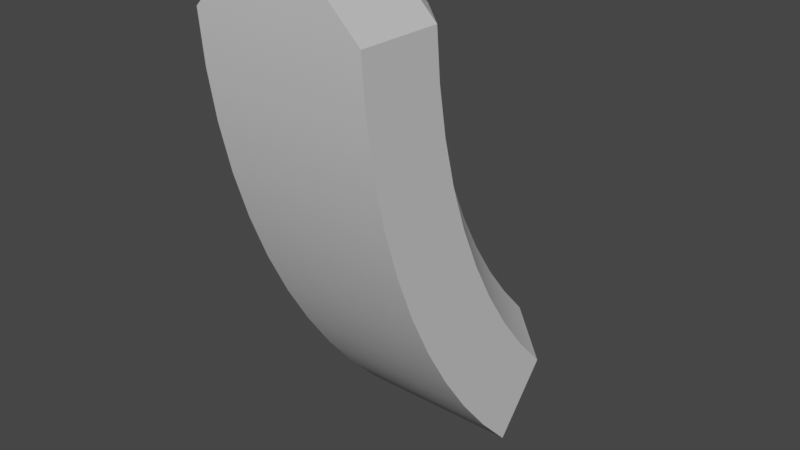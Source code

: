 # Source: QuarterRing-Long.blend  (saved by Blender 2.93.21; exported with 4.5.12 LTS)
import bpy
from mathutils import Matrix  # noqa: F401  (used for matrix-valued properties, if any)

bpy.ops.wm.read_factory_settings(use_empty=True)
scene = bpy.context.scene
scene.name = 'Scene'

# ---- collections
col_collection = bpy.data.collections.new('Collection'); scene.collection.children.link(col_collection)

# ---- materials (node trees are filled in below, after node groups)
mat_ring = bpy.data.materials.new('Ring')
mat_ring.use_transparent_shadow = False
mat_ring.diffuse_color = (0.6275, 0.6275, 0.6275, 1.0)
mat_ring.roughness = 1.0
mat_ring.specular_intensity = 0.0

# ---- material node trees
mat_ring.use_nodes = True; mat_ring.node_tree.nodes.clear()
_N = mat_ring.node_tree.nodes; _L = mat_ring.node_tree.links
n0 = _N.new('ShaderNodeBsdfPrincipled'); n0.name = 'Principled BSDF'; n0.location = (10, 300)
n0.distribution = 'GGX'
n0.subsurface_method = 'BURLEY'
n0.inputs[0].default_value = (0.6275, 0.6275, 0.6275, 1.0)
n0.inputs[2].default_value = 1.0
n0.inputs[3].default_value = 1.45
n0.inputs[13].default_value = 0.0
n0.inputs[27].default_value = (0.0, 0.0, 0.0, 1.0)
n0.inputs[28].default_value = 1.0
n1 = _N.new('ShaderNodeOutputMaterial'); n1.name = 'Material Output'; n1.location = (300, 300)
_L.new(n0.outputs[0], n1.inputs[0])
n1.is_active_output = True

# ---- world
world_world = bpy.data.worlds.new('World'); scene.world = world_world
world_world.use_nodes = True; world_world.node_tree.nodes.clear()
_N = world_world.node_tree.nodes; _L = world_world.node_tree.links
n0 = _N.new('ShaderNodeOutputWorld'); n0.name = 'World Output'; n0.location = (300, 300)
n1 = _N.new('ShaderNodeBackground'); n1.name = 'Background'; n1.location = (10, 300)
n1.inputs[0].default_value = (0.05088, 0.05088, 0.05088, 1.0)
_L.new(n1.outputs[0], n0.inputs[0])
n0.is_active_output = True
world_world.color = (0.05088, 0.05088, 0.05088)
world_world.use_sun_shadow = False
world_world.sun_shadow_jitter_overblur = 0.0

# ---- meshes
me_quarterring_long = bpy.data.meshes.new('QuarterRing-Long')
me_quarterring_long.from_pydata([(-14.5, -6.99, -0.3781), (-15.0, -6.489, -0.3865), (-15.0, -6.999, 0.1222), (-14.5, -4.958, -4.941), (-15.0, -4.592, -5.283), (-15.0, -4.629, -4.563), (-16.0, -6.489, -0.3865), (-16.24, -6.73, -0.3824), (-16.0, -6.999, 0.1222), (-16.5, -6.99, -0.3781), (-16.0, -7.999, 0.1396), (-16.5, -7.992, -0.3606), (-16.5, -4.958, -4.941), (-16.24, -4.787, -4.745), (-16.0, -4.592, -5.283), (-16.0, -4.629, -4.563), (-16.5, -6.936, -0.9429), (-16.0, -6.437, -0.9029), (-16.5, -6.837, -1.502), (-16.0, -6.344, -1.414), (-16.5, -6.693, -2.05), (-16.0, -6.211, -1.915), (-16.5, -6.505, -2.586), (-16.0, -6.039, -2.405), (-16.0, -5.828, -2.879), (-16.5, -6.274, -3.104), (-16.0, -5.58, -3.334), (-16.5, -6.002, -3.602), (-16.0, -5.296, -3.769), (-16.5, -5.691, -4.076), (-16.0, -4.978, -4.179), (-16.5, -5.342, -4.524), (-16.0, -5.248, -6.038), (-16.5, -5.616, -5.698), (-14.5, -6.936, -0.9429), (-15.0, -6.437, -0.9029), (-14.5, -6.837, -1.502), (-15.0, -6.344, -1.414), (-14.5, -6.693, -2.05), (-15.0, -6.211, -1.915), (-14.5, -6.505, -2.586), (-15.0, -6.039, -2.405), (-15.0, -5.828, -2.879), (-14.5, -6.274, -3.104), (-15.0, -5.58, -3.334), (-14.5, -6.002, -3.602), (-15.0, -5.296, -3.769), (-14.5, -5.691, -4.076), (-15.0, -4.978, -4.179), (-14.5, -5.342, -4.524), (-15.0, -5.248, -6.038), (-14.5, -5.616, -5.698), (-15.0, -7.999, 0.1396), (-14.5, -7.992, -0.3606), (-14.5, -6.025, -5.263), (-16.5, -6.025, -5.263), (-14.5, -6.402, -4.798), (-16.5, -6.402, -4.798), (-14.5, -6.742, -4.306), (-16.5, -6.742, -4.306), (-14.5, -7.045, -3.791), (-16.5, -7.045, -3.791), (-14.5, -7.308, -3.254), (-16.5, -7.308, -3.254), (-14.5, -7.531, -2.699), (-16.5, -7.531, -2.699), (-14.5, -7.712, -2.129), (-16.5, -7.712, -2.129), (-14.5, -7.849, -1.547), (-16.5, -7.849, -1.547), (-14.5, -7.943, -0.9565), (-16.5, -7.943, -0.9565)], [], [(0, 1, 2), (3, 4, 5), (6, 7, 8), (8, 7, 9), (10, 8, 11), (11, 8, 9), (1, 6, 2), (2, 6, 8), (12, 13, 14), (14, 13, 15), (9, 7, 16), (16, 7, 6), (16, 6, 17), (16, 17, 18), (18, 17, 19), (18, 19, 20), (20, 19, 21), (20, 21, 22), (22, 21, 23), (22, 23, 24), (22, 24, 25), (25, 24, 26), (25, 26, 27), (27, 26, 28), (27, 28, 29), (29, 28, 30), (29, 30, 31), (31, 30, 15), (31, 15, 13), (13, 12, 31), (5, 4, 15), (15, 4, 14), (32, 33, 14), (14, 33, 12), (0, 34, 1), (1, 34, 35), (35, 34, 36), (35, 36, 37), (37, 36, 38), (37, 38, 39), (39, 38, 40), (39, 40, 41), (41, 40, 42), (42, 40, 43), (42, 43, 44), (44, 43, 45), (44, 45, 46), (46, 45, 47), (46, 47, 48), (48, 47, 49), (48, 49, 5), (5, 49, 3), (50, 4, 51), (51, 4, 3), (52, 53, 2), (2, 53, 0), (32, 14, 50), (50, 14, 4), (32, 50, 33), (33, 50, 51), (33, 51, 54), (33, 54, 55), (55, 54, 56), (55, 56, 57), (57, 56, 58), (57, 58, 59), (59, 58, 60), (59, 60, 61), (61, 60, 62), (61, 62, 63), (63, 62, 64), (63, 64, 65), (65, 64, 66), (65, 66, 67), (67, 66, 68), (67, 68, 69), (69, 68, 70), (69, 70, 71), (71, 70, 53), (71, 53, 11), (11, 53, 10), (10, 53, 52), (51, 3, 54), (54, 3, 49), (54, 49, 56), (56, 49, 47), (56, 47, 58), (58, 47, 45), (58, 45, 60), (60, 45, 43), (60, 43, 62), (62, 43, 40), (62, 40, 64), (64, 40, 38), (64, 38, 66), (66, 38, 36), (66, 36, 68), (68, 36, 34), (68, 34, 70), (70, 34, 0), (70, 0, 53), (6, 1, 17), (17, 1, 35), (17, 35, 19), (19, 35, 37), (19, 37, 21), (21, 37, 39), (21, 39, 23), (23, 39, 41), (23, 41, 24), (24, 41, 42), (24, 42, 26), (26, 42, 44), (26, 44, 28), (28, 44, 46), (28, 46, 30), (30, 46, 48), (30, 48, 15), (15, 48, 5), (8, 10, 2), (2, 10, 52), (33, 55, 12), (12, 55, 31), (31, 55, 57), (31, 57, 29), (29, 57, 59), (29, 59, 27), (27, 59, 61), (27, 61, 25), (25, 61, 63), (25, 63, 22), (22, 63, 65), (22, 65, 20), (20, 65, 67), (20, 67, 18), (18, 67, 69), (18, 69, 16), (16, 69, 71), (16, 71, 9), (9, 71, 11)])
me_quarterring_long.polygons.foreach_set('use_smooth', [True] * 140)
_k = set([(0, 1), (0, 2), (0, 34), (0, 53), (1, 2), (1, 6), (1, 35), (2, 8), (2, 52), (3, 4), (3, 5), (3, 49), (3, 51), (4, 5), (4, 14), (4, 50), (5, 15), (5, 48), (6, 7), (6, 8), (6, 17), (7, 9), (8, 9), (8, 10), (9, 11), (9, 16), (10, 11), (10, 52), (11, 71), (12, 13), (12, 14), (12, 31), (12, 33), (13, 15), (14, 15), (14, 32), (15, 30), (16, 18), (17, 19), (18, 20), (19, 21), (20, 22), (21, 23), (22, 25), (23, 24), (24, 26), (25, 27), (26, 28), (27, 29), (28, 30), (29, 31), (32, 33), (32, 50), (33, 55), (34, 36), (35, 37), (36, 38), (37, 39), (38, 40), (39, 41), (40, 43), (41, 42), (42, 44), (43, 45), (44, 46), (45, 47), (46, 48), (47, 49), (50, 51), (51, 54), (52, 53), (53, 70), (54, 56), (55, 57), (56, 58), (57, 59), (58, 60), (59, 61), (60, 62), (61, 63), (62, 64), (63, 65), (64, 66), (65, 67), (66, 68), (67, 69), (68, 70), (69, 71)])
me_quarterring_long.attributes.new('sharp_edge', 'BOOLEAN', 'EDGE').data.foreach_set('value', [ (min(e.vertices), max(e.vertices)) in _k for e in me_quarterring_long.edges])
_uv = me_quarterring_long.uv_layers.new(name='UVMap')
_uv.uv.foreach_set('vector', [-35.08, 61.5, 0.0, 0.0, 35.64, 62.63, 30.44, 63.85, 0.0, 0.0, 71.78, 6.362, -35.08, -61.5, -18.21, -31.92, -70.72, 1.123, -70.72, 1.123, -18.21, -31.92, 0.0, 0.0, -37.46, 170.6, -36.23, 70.57, 33.26, 169.9, 33.26, 169.9, -36.23, 70.57, 34.5, 69.65, -150.0, -36.03, -50.0, -36.03, -150.0, 36.03, -150.0, 36.03, -50.0, -36.03, -50.0, 36.03, 0.0, 0.0, -21.45, -29.84, 30.44, -63.85, 30.44, -63.85, -21.45, -29.84, -41.34, -57.49, -35.36, -540.8, 1.345, -539.0, -35.36, -486.1, -35.36, -486.1, 1.345, -539.0, 35.36, -537.1, -35.36, -486.1, 35.36, -537.1, 35.36, -483.2, -35.36, -486.1, 35.36, -483.2, -35.36, -431.3, -35.36, -431.3, 35.36, -483.2, 35.36, -429.3, -35.36, -431.3, 35.36, -429.3, -35.36, -376.6, -35.36, -376.6, 35.36, -429.3, 35.36, -375.4, -35.36, -376.6, 35.36, -375.4, -35.36, -321.9, -35.36, -321.9, 35.36, -375.4, 35.36, -321.5, -35.36, -321.9, 35.36, -321.5, 35.36, -267.6, -35.36, -321.9, 35.36, -267.6, -35.36, -267.2, -35.36, -267.2, 35.36, -267.6, 35.36, -213.7, -35.36, -267.2, 35.36, -213.7, -35.36, -212.4, -35.36, -212.4, 35.36, -213.7, 35.36, -159.8, -35.36, -212.4, 35.36, -159.8, -35.36, -157.7, -35.36, -157.7, 35.36, -159.8, 35.36, -105.8, -35.36, -157.7, 35.36, -105.8, -35.36, -103.0, -35.36, -103.0, 35.36, -105.8, 35.36, -51.94, -35.36, -103.0, 35.36, -51.94, 1.345, -50.09, 1.345, -50.09, -35.36, -48.26, -35.36, -103.0, 36.03, 150.0, -36.03, 150.0, 36.03, 50.0, 36.03, 50.0, -36.03, 150.0, -36.03, 50.0, 82.68, 45.62, 26.84, 89.02, 19.58, -31.96, 19.58, -31.96, 26.84, 89.02, -36.4, 11.28, 35.36, -540.8, 35.36, -486.1, -35.36, -537.1, -35.36, -537.1, 35.36, -486.1, -35.36, -483.2, -35.36, -483.2, 35.36, -486.1, 35.36, -431.3, -35.36, -483.2, 35.36, -431.3, -35.36, -429.3, -35.36, -429.3, 35.36, -431.3, 35.36, -376.6, -35.36, -429.3, 35.36, -376.6, -35.36, -375.4, -35.36, -375.4, 35.36, -376.6, 35.36, -321.9, -35.36, -375.4, 35.36, -321.9, -35.36, -321.5, -35.36, -321.5, 35.36, -321.9, -35.36, -267.6, -35.36, -267.6, 35.36, -321.9, 35.36, -267.2, -35.36, -267.6, 35.36, -267.2, -35.36, -213.7, -35.36, -213.7, 35.36, -267.2, 35.36, -212.4, -35.36, -213.7, 35.36, -212.4, -35.36, -159.8, -35.36, -159.8, 35.36, -212.4, 35.36, -157.7, -35.36, -159.8, 35.36, -157.7, -35.36, -105.8, -35.36, -105.8, 35.36, -157.7, 35.36, -103.0, -35.36, -105.8, 35.36, -103.0, -35.36, -51.94, -35.36, -51.94, 35.36, -103.0, 35.36, -48.26, -82.68, 45.62, -19.58, -31.96, -26.84, 89.02, -26.84, 89.02, -19.58, -31.96, 36.4, 11.28, 37.46, 170.6, -33.26, 169.9, 36.23, 70.57, 36.23, 70.57, -33.26, 169.9, -34.5, 69.65, 0.0, 50.0, 100.0, 50.0, 0.0, 150.0, 0.0, 150.0, 100.0, 50.0, 100.0, 150.0, -50.0, 0.0, -150.0, 0.0, 0.0, -50.03, 0.0, -50.03, -150.0, 0.0, -200.0, -50.03, 0.0, -50.03, -200.0, -50.03, -200.0, -109.8, 0.0, -50.03, -200.0, -109.8, 0.0, -109.8, 0.0, -109.8, -200.0, -109.8, -200.0, -169.6, 0.0, -109.8, -200.0, -169.6, 0.0, -169.6, 0.0, -169.6, -200.0, -169.6, -200.0, -229.5, 0.0, -169.6, -200.0, -229.5, 0.0, -229.5, 0.0, -229.5, -200.0, -229.5, -200.0, -289.3, 0.0, -229.5, -200.0, -289.3, 0.0, -289.3, 0.0, -289.3, -200.0, -289.3, -200.0, -349.1, 0.0, -289.3, -200.0, -349.1, 0.0, -349.1, 0.0, -349.1, -200.0, -349.1, -200.0, -408.9, 0.0, -349.1, -200.0, -408.9, 0.0, -408.9, 0.0, -408.9, -200.0, -408.9, -200.0, -468.7, 0.0, -408.9, -200.0, -468.7, 0.0, -468.7, 0.0, -468.7, -200.0, -468.7, -200.0, -528.5, 0.0, -468.7, -200.0, -528.5, 0.0, -528.5, 0.0, -528.5, -200.0, -528.5, -200.0, -588.3, 0.0, -528.5, -200.0, -588.3, 0.0, -588.3, 0.0, -588.3, -200.0, -588.3, -200.0, -648.1, 0.0, -588.3, -200.0, -648.1, 0.0, -648.1, 0.0, -648.1, -200.0, -648.1, -50.0, -698.1, -50.0, -698.1, -200.0, -648.1, -150.0, -698.1, 51.66, -274.9, 117.4, -199.2, 10.67, -231.3, 10.67, -231.3, 117.4, -199.2, 79.02, -157.5, 10.67, -231.3, 79.02, -157.5, -26.95, -184.9, -26.95, -184.9, 79.02, -157.5, 44.14, -112.7, -26.95, -184.9, 44.14, -112.7, -60.99, -135.7, -60.99, -135.7, 44.14, -112.7, 13.0, -65.29, -60.99, -135.7, 13.0, -65.29, -91.27, -84.16, -91.27, -84.16, 13.0, -65.29, -14.2, -15.5, -91.27, -84.16, -14.2, -15.5, -117.6, -30.49, -117.6, -30.49, -14.2, -15.5, -37.28, 36.34, -117.6, -30.49, -37.28, 36.34, -139.9, 25.01, -139.9, 25.01, -37.28, 36.34, -56.08, 89.87, -139.9, 25.01, -56.08, 89.87, -157.9, 82.01, -157.9, 82.01, -56.08, 89.87, -70.49, 144.7, -157.9, 82.01, -70.49, 144.7, -171.7, 140.2, -171.7, 140.2, -70.49, 144.7, -80.4, 200.6, -171.7, 140.2, -80.4, 200.6, -181.0, 199.3, -181.0, 199.3, -80.4, 200.6, -85.76, 257.1, -181.0, 199.3, -85.76, 257.1, -186.0, 258.8, 50.0, -517.2, 150.0, -517.2, 50.0, -465.3, 50.0, -465.3, 150.0, -517.2, 150.0, -465.3, 50.0, -465.3, 150.0, -465.3, 50.0, -413.4, 50.0, -413.4, 150.0, -465.3, 150.0, -413.4, 50.0, -413.4, 150.0, -413.4, 50.0, -361.5, 50.0, -361.5, 150.0, -413.4, 150.0, -361.5, 50.0, -361.5, 150.0, -361.5, 50.0, -309.6, 50.0, -309.6, 150.0, -361.5, 150.0, -309.6, 50.0, -309.6, 150.0, -309.6, 50.0, -257.7, 50.0, -257.7, 150.0, -309.6, 150.0, -257.7, 50.0, -257.7, 150.0, -257.7, 50.0, -205.7, 50.0, -205.7, 150.0, -257.7, 150.0, -205.7, 50.0, -205.7, 150.0, -205.7, 50.0, -153.8, 50.0, -153.8, 150.0, -205.7, 150.0, -153.8, 50.0, -153.8, 150.0, -153.8, 50.0, -101.9, 50.0, -101.9, 150.0, -153.8, 150.0, -101.9, 50.0, -101.9, 150.0, -101.9, 50.0, -50.01, 50.0, -50.01, 150.0, -101.9, 150.0, -50.01, 50.0, 50.0, 150.0, 50.0, 50.0, 150.0, 50.0, 150.0, 150.0, 50.0, 150.0, 150.0, -51.66, -274.9, -10.67, -231.3, -117.4, -199.2, -117.4, -199.2, -10.67, -231.3, -79.02, -157.5, -79.02, -157.5, -10.67, -231.3, 26.95, -184.9, -79.02, -157.5, 26.95, -184.9, -44.14, -112.7, -44.14, -112.7, 26.95, -184.9, 60.99, -135.7, -44.14, -112.7, 60.99, -135.7, -13.0, -65.29, -13.0, -65.29, 60.99, -135.7, 91.27, -84.16, -13.0, -65.29, 91.27, -84.16, 14.2, -15.5, 14.2, -15.5, 91.27, -84.16, 117.6, -30.49, 14.2, -15.5, 117.6, -30.49, 37.28, 36.34, 37.28, 36.34, 117.6, -30.49, 139.9, 25.01, 37.28, 36.34, 139.9, 25.01, 56.08, 89.87, 56.08, 89.87, 139.9, 25.01, 157.9, 82.01, 56.08, 89.87, 157.9, 82.01, 70.49, 144.7, 70.49, 144.7, 157.9, 82.01, 171.7, 140.2, 70.49, 144.7, 171.7, 140.2, 80.4, 200.6, 80.4, 200.6, 171.7, 140.2, 181.0, 199.3, 80.4, 200.6, 181.0, 199.3, 85.76, 257.1, 85.76, 257.1, 181.0, 199.3, 186.0, 258.8])
me_quarterring_long.materials.append(mat_ring)
me_quarterring_long.use_remesh_fix_poles = True
me_quarterring_long.use_remesh_preserve_attributes = False
me_quarterring_long.update()
me_quarterring_long.normals_split_custom_set([tuple(v) for v in zip(*[iter([0.5711, 0.5794, 0.5815, 0.5711, 0.5794, 0.5815, 0.5711, 0.5794, 0.5815, 0.5711, 0.8198, 0.0415, 0.5711, 0.8198, 0.0415, 0.5711, 0.8198, 0.0415, -0.5711, 0.5794, 0.5815, -0.5711, 0.5794, 0.5815, -0.5711, 0.5794, 0.5815, -0.5711, 0.5794, 0.5815, -0.5711, 0.5794, 0.5815, -0.5711, 0.5794, 0.5815, -0.7071, 0.01234, 0.707, -0.7071, 0.01234, 0.707, -0.7071, 0.01234, 0.707, -0.7071, 0.01234, 0.707, -0.7071, 0.01234, 0.707, -0.7071, 0.01234, 0.707, 0.0, 0.7058, 0.7084, 0.0, 0.7058, 0.7084, 0.0, 0.7058, 0.7084, 0.0, 0.7058, 0.7084, 0.0, 0.7058, 0.7084, 0.0, 0.7058, 0.7084, -0.5711, 0.8198, 0.0415, -0.5711, 0.8198, 0.0415, -0.5711, 0.8198, 0.0415, -0.5711, 0.8198, 0.0415, -0.5711, 0.8198, 0.0415, -0.5711, 0.8198, 0.0415, -0.7071, 0.7061, 0.03818, -0.7071, 0.706, 0.04013, -0.7071, 0.7007, 0.09525, -0.7071, 0.7007, 0.09525, -0.7071, 0.706, 0.04013, -0.7071, 0.7059, 0.04206, -0.7071, 0.7007, 0.09525, -0.7071, 0.7059, 0.04206, -0.7072, 0.7002, 0.09824, -0.7071, 0.7007, 0.09525, -0.7072, 0.7002, 0.09824, -0.7067, 0.691, 0.1518, -0.7067, 0.691, 0.1518, -0.7072, 0.7002, 0.09824, -0.7074, 0.6899, 0.1539, -0.7067, 0.691, 0.1518, -0.7074, 0.6899, 0.1539, -0.7068, 0.6763, 0.2072, -0.7068, 0.6763, 0.2072, -0.7074, 0.6899, 0.1539, -0.7072, 0.6755, 0.2084, -0.7068, 0.6763, 0.2072, -0.7072, 0.6755, 0.2084, -0.707, 0.6572, 0.2613, -0.707, 0.6572, 0.2613, -0.7072, 0.6755, 0.2084, -0.7071, 0.657, 0.2614, -0.707, 0.6572, 0.2613, -0.7071, 0.657, 0.2614, -0.7071, 0.634, 0.3131, -0.707, 0.6572, 0.2613, -0.7071, 0.634, 0.3131, -0.7072, 0.6337, 0.3136, -0.7072, 0.6337, 0.3136, -0.7071, 0.634, 0.3131, -0.7072, 0.6069, 0.3626, -0.7072, 0.6337, 0.3136, -0.7072, 0.6069, 0.3626, -0.7073, 0.6062, 0.3638, -0.7073, 0.6062, 0.3638, -0.7072, 0.6069, 0.3626, -0.7071, 0.5761, 0.4101, -0.7073, 0.6062, 0.3638, -0.7071, 0.5761, 0.4101, -0.7071, 0.5749, 0.4118, -0.7071, 0.5749, 0.4118, -0.7071, 0.5761, 0.4101, -0.707, 0.5416, 0.4548, -0.7071, 0.5749, 0.4118, -0.707, 0.5416, 0.4548, -0.7071, 0.5396, 0.457, -0.7071, 0.5396, 0.457, -0.707, 0.5416, 0.4548, -0.7071, 0.5036, 0.4964, -0.7071, 0.5396, 0.457, -0.7071, 0.5036, 0.4964, -0.7071, 0.5022, 0.4978, -0.7071, 0.5022, 0.4978, -0.7071, 0.5008, 0.4992, -0.7071, 0.5396, 0.457, 0.0, 0.9987, 0.05056, 0.0, 0.9987, 0.05056, 0.0, 0.9987, 0.05056, 0.0, 0.9987, 0.05056, 0.0, 0.9987, 0.05056, 0.0, 0.9987, 0.05056, -0.7071, 0.5337, -0.4639, -0.7071, 0.5337, -0.4639, -0.7071, 0.5337, -0.4639, -0.7071, 0.5337, -0.4639, -0.7071, 0.5337, -0.4639, -0.7071, 0.5337, -0.4639, 0.7071, 0.7061, 0.03817, 0.707, 0.7007, 0.09526, 0.7071, 0.7059, 0.04204, 0.7071, 0.7059, 0.04204, 0.707, 0.7007, 0.09526, 0.7073, 0.7001, 0.09828, 0.7073, 0.7001, 0.09828, 0.707, 0.7007, 0.09526, 0.707, 0.6908, 0.1517, 0.7073, 0.7001, 0.09828, 0.707, 0.6908, 0.1517, 0.7072, 0.6901, 0.1538, 0.7072, 0.6901, 0.1538, 0.707, 0.6908, 0.1517, 0.7068, 0.6763, 0.2072, 0.7072, 0.6901, 0.1538, 0.7068, 0.6763, 0.2072, 0.707, 0.6759, 0.2082, 0.707, 0.6759, 0.2082, 0.7068, 0.6763, 0.2072, 0.707, 0.6572, 0.2613, 0.707, 0.6759, 0.2082, 0.707, 0.6572, 0.2613, 0.7071, 0.657, 0.2614, 0.7071, 0.657, 0.2614, 0.707, 0.6572, 0.2613, 0.7071, 0.634, 0.3131, 0.7071, 0.634, 0.3131, 0.707, 0.6572, 0.2613, 0.7072, 0.6337, 0.3136, 0.7071, 0.634, 0.3131, 0.7072, 0.6337, 0.3136, 0.7072, 0.6069, 0.3626, 0.7072, 0.6069, 0.3626, 0.7072, 0.6337, 0.3136, 0.7072, 0.6062, 0.3638, 0.7072, 0.6069, 0.3626, 0.7072, 0.6062, 0.3638, 0.7071, 0.5761, 0.4101, 0.7071, 0.5761, 0.4101, 0.7072, 0.6062, 0.3638, 0.7072, 0.5748, 0.4117, 0.7071, 0.5761, 0.4101, 0.7072, 0.5748, 0.4117, 0.707, 0.5416, 0.4548, 0.707, 0.5416, 0.4548, 0.7072, 0.5748, 0.4117, 0.7072, 0.5395, 0.4569, 0.707, 0.5416, 0.4548, 0.7072, 0.5395, 0.4569, 0.7071, 0.5035, 0.4964, 0.7071, 0.5035, 0.4964, 0.7072, 0.5395, 0.4569, 0.7071, 0.5008, 0.4992, 0.7071, 0.5337, -0.4639, 0.7071, 0.5337, -0.4639, 0.7071, 0.5337, -0.4639, 0.7071, 0.5337, -0.4639, 0.7071, 0.5337, -0.4639, 0.7071, 0.5337, -0.4639, 0.7071, 0.01234, 0.707, 0.7071, 0.01234, 0.707, 0.7071, 0.01234, 0.707, 0.7071, 0.01234, 0.707, 0.7071, 0.01234, 0.707, 0.7071, 0.01234, 0.707, 0.0, 0.7547, -0.6561, 0.0, 0.7547, -0.6561, 0.0, 0.7547, -0.6561, 0.0, 0.7547, -0.6561, 0.0, 0.7547, -0.6561, 0.0, 0.7547, -0.6561, -6.198e-07, -0.6561, -0.7547, -7.749e-07, -0.6561, -0.7547, 3.292e-07, -0.702, -0.7122, 3.292e-07, -0.702, -0.7122, -7.749e-07, -0.6561, -0.7547, -9.762e-07, -0.7019, -0.7122, 3.292e-07, -0.702, -0.7122, -9.762e-07, -0.7019, -0.7122, 0.0, -0.7532, -0.6578, 3.292e-07, -0.702, -0.7122, 0.0, -0.7532, -0.6578, 0.0, -0.7532, -0.6578, 0.0, -0.7532, -0.6578, 0.0, -0.7532, -0.6578, 0.0, -0.8002, -0.5997, 0.0, -0.7532, -0.6578, 0.0, -0.8002, -0.5997, 0.0, -0.8002, -0.5997, 0.0, -0.8002, -0.5997, 0.0, -0.8002, -0.5997, 0.0, -0.8428, -0.5383, 0.0, -0.8002, -0.5997, 0.0, -0.8428, -0.5383, 0.0, -0.8428, -0.5383, 0.0, -0.8428, -0.5383, 0.0, -0.8428, -0.5383, 0.0, -0.8806, -0.4738, 0.0, -0.8428, -0.5383, 0.0, -0.8806, -0.4738, 0.0, -0.8806, -0.4738, 0.0, -0.8806, -0.4738, 0.0, -0.8806, -0.4738, 0.0, -0.9135, -0.4067, 0.0, -0.8806, -0.4738, 0.0, -0.9135, -0.4067, 0.0, -0.9135, -0.4067, 0.0, -0.9135, -0.4067, 0.0, -0.9135, -0.4067, 0.0, -0.9414, -0.3374, 0.0, -0.9135, -0.4067, 0.0, -0.9414, -0.3374, 0.0, -0.9414, -0.3374, 0.0, -0.9414, -0.3374, 0.0, -0.9414, -0.3374, 0.0, -0.9639, -0.2661, 0.0, -0.9414, -0.3374, 0.0, -0.9639, -0.2661, 0.0, -0.9639, -0.2661, 0.0, -0.9639, -0.2661, 0.0, -0.9639, -0.2661, 0.0, -0.9811, -0.1934, 0.0, -0.9639, -0.2661, 0.0, -0.9811, -0.1934, 0.0, -0.9811, -0.1934, 0.0, -0.9811, -0.1934, 0.0, -0.9811, -0.1934, 0.0, -0.9928, -0.1196, 0.0, -0.9811, -0.1934, 0.0, -0.9928, -0.1196, 0.0, -0.9928, -0.1196, 0.0, -0.9928, -0.1196, 0.0, -0.9928, -0.1196, -3.292e-07, -0.999, -0.04505, 0.0, -0.9928, -0.1196, -3.292e-07, -0.999, -0.04505, 9.762e-07, -0.999, -0.04507, 9.762e-07, -0.999, -0.04507, -3.292e-07, -0.999, -0.04505, 7.711e-07, -0.9998, 0.01744, 7.711e-07, -0.9998, 0.01744, -3.292e-07, -0.999, -0.04505, 6.198e-07, -0.9998, 0.01743, 1.0, 1.599e-06, 0.0, 1.0, -5.798e-07, 0.0, 1.0, 2.869e-07, 0.0, 1.0, 2.869e-07, 0.0, 1.0, -5.798e-07, 0.0, 1.0, -7.745e-07, 0.0, 1.0, 2.869e-07, 0.0, 1.0, -7.745e-07, 0.0, 1.0, 0.0, 0.0, 1.0, 0.0, 0.0, 1.0, -7.745e-07, 0.0, 1.0, 0.0, 0.0, 1.0, 0.0, 0.0, 1.0, 0.0, 0.0, 1.0, 0.0, 0.0, 1.0, 0.0, 0.0, 1.0, 0.0, 0.0, 1.0, 0.0, 0.0, 1.0, 0.0, 0.0, 1.0, 0.0, 0.0, 1.0, 0.0, 0.0, 1.0, 0.0, 0.0, 1.0, 0.0, 0.0, 1.0, 0.0, 0.0, 1.0, 0.0, 0.0, 1.0, 0.0, 0.0, 1.0, -4.936e-07, 0.0, 1.0, -4.936e-07, 0.0, 1.0, 0.0, 0.0, 1.0, -2.179e-07, 0.0, 1.0, -4.936e-07, 0.0, 1.0, -2.179e-07, 0.0, 1.0, -6.689e-07, 0.0, 1.0, -6.689e-07, 0.0, 1.0, -2.179e-07, 0.0, 1.0, -7.236e-08, 0.0, 1.0, -6.689e-07, 0.0, 1.0, -7.236e-08, 0.0, 1.0, -2.109e-08, 0.0, 1.0, -2.109e-08, 0.0, 1.0, -7.236e-08, 0.0, 1.0, 7.179e-08, 0.0, 1.0, -2.109e-08, 0.0, 1.0, 7.179e-08, 0.0, 1.0, 8.896e-07, 0.0, 1.0, 8.896e-07, 0.0, 1.0, 7.179e-08, 0.0, 1.0, -2.761e-06, 0.0, 1.0, 8.896e-07, 0.0, 1.0, -2.761e-06, 0.0, 1.0, 1.491e-06, 0.0, 1.0, 1.491e-06, 0.0, 1.0, -2.761e-06, 0.0, 1.0, -2.821e-06, 0.0, 1.0, 1.491e-06, 0.0, 1.0, -2.821e-06, 0.0, 1.0, 4.898e-06, 0.0, -1.745e-09, 0.9982, 0.05946, 0.0, 0.9982, 0.05946, 0.0, 0.9903, 0.1389, 0.0, 0.9903, 0.1389, 0.0, 0.9982, 0.05946, 0.0, 0.9903, 0.1389, 0.0, 0.9903, 0.1389, 0.0, 0.9903, 0.1389, 0.0, 0.9761, 0.2175, 0.0, 0.9761, 0.2175, 0.0, 0.9903, 0.1389, 0.0, 0.9761, 0.2175, 0.0, 0.9761, 0.2175, 0.0, 0.9761, 0.2175, 0.0, 0.9556, 0.2946, 0.0, 0.9556, 0.2946, 0.0, 0.9761, 0.2175, 0.0, 0.9556, 0.2946, 0.0, 0.9556, 0.2946, 0.0, 0.9556, 0.2946, 0.0, 0.9291, 0.3699, 0.0, 0.9291, 0.3699, 0.0, 0.9556, 0.2946, 0.0, 0.9291, 0.3699, 0.0, 0.9291, 0.3699, 0.0, 0.9291, 0.3699, 0.0, 0.8966, 0.4429, 0.0, 0.8966, 0.4429, 0.0, 0.9291, 0.3699, 0.0, 0.8966, 0.4429, 0.0, 0.8966, 0.4429, 0.0, 0.8966, 0.4429, 0.0, 0.8584, 0.513, 0.0, 0.8584, 0.513, 0.0, 0.8966, 0.4429, 0.0, 0.8584, 0.513, 0.0, 0.8584, 0.513, 0.0, 0.8584, 0.513, 0.0, 0.8147, 0.5798, 0.0, 0.8147, 0.5798, 0.0, 0.8584, 0.513, 0.0, 0.8147, 0.5798, 0.0, 0.8147, 0.5798, 0.0, 0.8147, 0.5798, 0.0, 0.7659, 0.643, 0.0, 0.7659, 0.643, 0.0, 0.8147, 0.5798, 0.0, 0.7659, 0.643, 0.0, 0.7659, 0.643, 0.0, 0.7659, 0.643, 0.0, 0.7121, 0.702, 0.0, 0.7121, 0.702, 0.0, 0.7659, 0.643, 1.745e-09, 0.7121, 0.702, 0.0, 0.01745, 0.9998, 0.0, 0.01745, 0.9998, 0.0, 0.01745, 0.9998, 0.0, 0.01745, 0.9998, 0.0, 0.01745, 0.9998, 0.0, 0.01745, 0.9998, -1.0, -1.599e-06, 0.0, -1.0, 3.759e-09, 0.0, -1.0, 1.695e-06, 0.0, -1.0, 1.695e-06, 0.0, -1.0, 3.759e-09, 0.0, -1.0, 1.549e-06, 0.0, -1.0, 1.549e-06, 0.0, -1.0, 3.759e-09, 0.0, -1.0, 0.0, 0.0, -1.0, 1.549e-06, 0.0, -1.0, 0.0, 0.0, -1.0, 0.0, 0.0, -1.0, 0.0, 0.0, -1.0, 0.0, 0.0, -1.0, 0.0, 0.0, -1.0, 0.0, 0.0, -1.0, 0.0, 0.0, -1.0, 1.297e-06, 0.0, -1.0, 1.297e-06, 0.0, -1.0, 0.0, 0.0, -1.0, -7.608e-07, 0.0, -1.0, 1.297e-06, 0.0, -1.0, -7.608e-07, 0.0, -1.0, -5.321e-07, 0.0, -1.0, -5.321e-07, 0.0, -1.0, -7.608e-07, 0.0, -1.0, -1.916e-06, 0.0, -1.0, -5.321e-07, 0.0, -1.0, -1.916e-06, 0.0, -1.0, -1.344e-06, 0.0, -1.0, -1.344e-06, 0.0, -1.0, -1.916e-06, 0.0, -1.0, 0.0, 0.0, -1.0, -1.344e-06, 0.0, -1.0, 0.0, 0.0, -1.0, 0.0, 0.0, -1.0, 0.0, 0.0, -1.0, 0.0, 0.0, -1.0, 0.0, 0.0, -1.0, 0.0, 0.0, -1.0, 0.0, 0.0, -1.0, 1.496e-06, 0.0, -1.0, 1.496e-06, 0.0, -1.0, 0.0, 0.0, -1.0, 5.891e-07, 0.0, -1.0, 1.496e-06, 0.0, -1.0, 5.891e-07, 0.0, -1.0, 1.207e-06, 0.0, -1.0, 1.207e-06, 0.0, -1.0, 5.891e-07, 0.0, -1.0, 0.0, 0.0, -1.0, 1.207e-06, 0.0, -1.0, 0.0, 0.0, -1.0, 0.0, 0.0, -1.0, 0.0, 0.0, -1.0, 0.0, 0.0, -1.0, 0.0, 0.0])] * 3)])

# ---- objects
ob_quarterring_long = bpy.data.objects.new('QuarterRing-Long', me_quarterring_long)

# ---- transforms, parenting, visibility, modifiers, constraints
ob_quarterring_long.location = (0.0, 0.0, 0.0)

# ---- collection membership
col_collection.objects.link(ob_quarterring_long)

# ---- scene / render settings (as saved in the file)
scene.frame_start = 1; scene.frame_end = 250; scene.frame_set(1)
scene.render.engine = 'BLENDER_EEVEE_NEXT'
scene.cycles.use_denoising = False
scene.cycles.samples = 128
scene.cycles.sampling_pattern = 'TABULATED_SOBOL'
scene.cycles.use_adaptive_sampling = False
scene.cycles.use_light_tree = False
scene.view_settings.view_transform = 'Filmic'
bpy.context.view_layer.update()

# ---- added for rendering (the .blend has no active camera and no usable light): camera, sun
cam_auto = bpy.data.cameras.new('AutoCamera')
cam_auto.lens = 50.0
cam_auto.sensor_width = 36.0
cam_auto.clip_end = 1000.0
ob_auto_camera = bpy.data.objects.new('AutoCamera', cam_auto)
scene.collection.objects.link(ob_auto_camera)
ob_auto_camera.location = (-8.71599, -14.4364, 2.47817)
ob_auto_camera.rotation_euler = (1.09748, -7.21219e-08, 0.694738)
scene.camera = ob_auto_camera
light_auto_sun = bpy.data.lights.new('AutoSun', 'SUN')
light_auto_sun.energy = 3.0
light_auto_sun.angle = 0.0523599
ob_auto_sun = bpy.data.objects.new('AutoSun', light_auto_sun)
scene.collection.objects.link(ob_auto_sun)
ob_auto_sun.rotation_euler = (0.872665, 0.174533, 0.523599)
bpy.context.view_layer.update()

